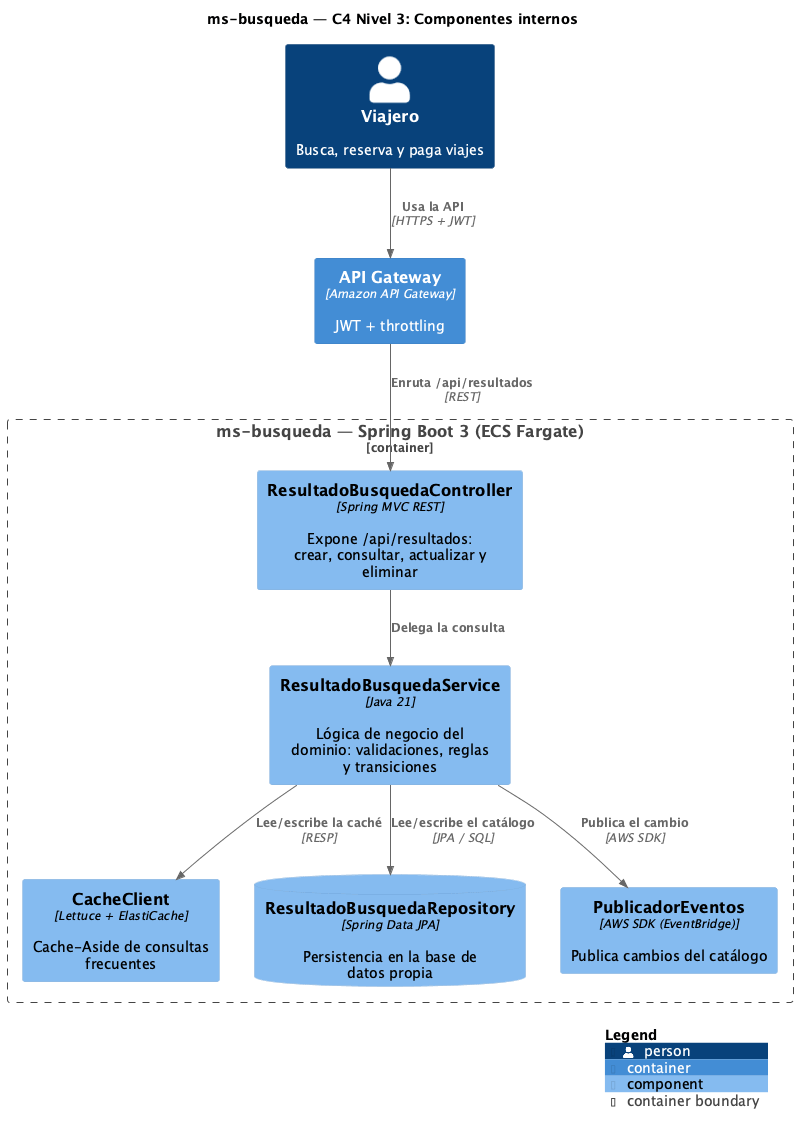

The diagram above was rendered by PlantUML. Its source (embedded in the PNG):
@startuml C4-3-Componentes
!include <C4/C4_Component>

title ms-busqueda — C4 Nivel 3: Componentes internos

LAYOUT_WITH_LEGEND()

Person(actor, "Viajero", "Busca, reserva y paga viajes")
Container_Boundary(ms, "ms-busqueda — Spring Boot 3 (ECS Fargate)") {

  Component(rest, "ResultadoBusquedaController", "Spring MVC REST", "Expone /api/resultados: crear, consultar, actualizar y eliminar")
  Component(svc, "ResultadoBusquedaService", "Java 21", "Lógica de negocio del dominio: validaciones, reglas y transiciones")
  Component(cache, "CacheClient", "Lettuce + ElastiCache", "Cache-Aside de consultas frecuentes")
  ComponentDb(repo, "ResultadoBusquedaRepository", "Spring Data JPA", "Persistencia en la base de datos propia")
  Component(pub, "PublicadorEventos", "AWS SDK (EventBridge)", "Publica cambios del catálogo")
}

Container(apigw, "API Gateway", "Amazon API Gateway", "JWT + throttling")

Rel(actor, apigw, "Usa la API", "HTTPS + JWT")
Rel(apigw, rest, "Enruta /api/resultados", "REST")
Rel(rest, svc, "Delega la consulta")
Rel(svc, cache, "Lee/escribe la caché", "RESP")
Rel(svc, repo, "Lee/escribe el catálogo", "JPA / SQL")
Rel(svc, pub, "Publica el cambio", "AWS SDK")

SHOW_LEGEND()
@enduml